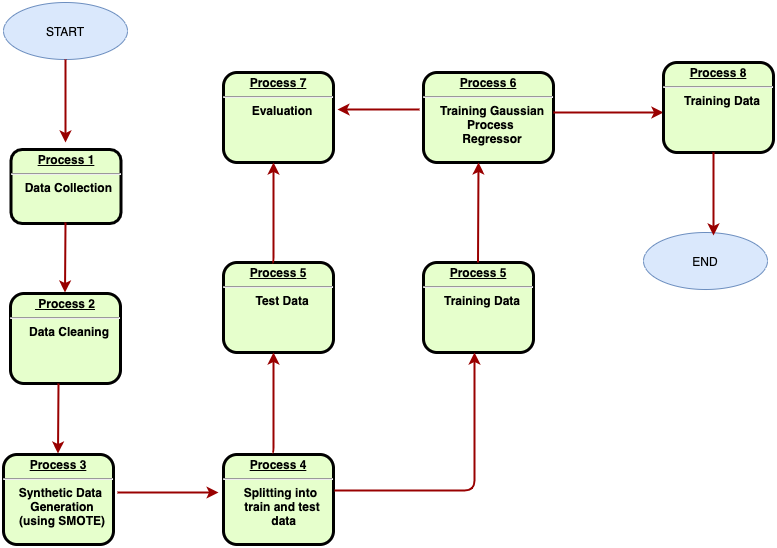

The diagram above was exported from draw.io. Its source (the exported page's mxGraphModel, read from the mxfile embedded in the PNG):
<mxGraphModel dx="946" dy="646" grid="1" gridSize="10" guides="1" tooltips="1" connect="1" arrows="1" fold="1" page="1" pageScale="1" pageWidth="826" pageHeight="1169" background="none" math="0" shadow="0">
  <root>
    <mxCell id="0" />
    <mxCell id="1" parent="0" />
    <mxCell id="2" value="&lt;p style=&quot;margin: 0px ; margin-top: 4px ; text-align: center ; text-decoration: underline&quot;&gt;&lt;strong&gt;Process 1&lt;br&gt;&lt;/strong&gt;&lt;/p&gt;&lt;hr&gt;&lt;p style=&quot;margin: 0px ; margin-left: 8px&quot;&gt;Data Collection&amp;nbsp;&lt;br&gt;&lt;br&gt;&lt;/p&gt;" style="verticalAlign=middle;align=center;overflow=fill;fontSize=12;fontFamily=Helvetica;html=1;rounded=1;fontStyle=1;strokeWidth=3;fillColor=#E6FFCC" parent="1" vertex="1">
      <mxGeometry x="57.5" y="317" width="110" height="74" as="geometry" />
    </mxCell>
    <mxCell id="YsE94PXQETg0xfhQYzIz-96" value="START" style="ellipse;whiteSpace=wrap;html=1;fillColor=#dae8fc;strokeColor=#6c8ebf;" vertex="1" parent="1">
      <mxGeometry x="50" y="170" width="124" height="57" as="geometry" />
    </mxCell>
    <mxCell id="YsE94PXQETg0xfhQYzIz-100" value="" style="edgeStyle=none;noEdgeStyle=1;strokeColor=#990000;strokeWidth=2;exitX=0.5;exitY=1;exitDx=0;exitDy=0;" edge="1" parent="1" source="YsE94PXQETg0xfhQYzIz-96">
      <mxGeometry width="100" height="100" relative="1" as="geometry">
        <mxPoint x="107" y="256" as="sourcePoint" />
        <mxPoint x="112" y="310" as="targetPoint" />
      </mxGeometry>
    </mxCell>
    <mxCell id="YsE94PXQETg0xfhQYzIz-101" value="&lt;p style=&quot;margin: 0px ; margin-top: 4px ; text-align: center ; text-decoration: underline&quot;&gt;&lt;strong&gt;&amp;nbsp;Process 2&lt;br&gt;&lt;/strong&gt;&lt;/p&gt;&lt;hr&gt;&lt;p style=&quot;margin: 0px ; margin-left: 8px&quot;&gt;Data Cleaning&lt;/p&gt;" style="verticalAlign=middle;align=center;overflow=fill;fontSize=12;fontFamily=Helvetica;html=1;rounded=1;fontStyle=1;strokeWidth=3;fillColor=#E6FFCC" vertex="1" parent="1">
      <mxGeometry x="57" y="461" width="110" height="90" as="geometry" />
    </mxCell>
    <mxCell id="YsE94PXQETg0xfhQYzIz-103" value="" style="edgeStyle=elbowEdgeStyle;elbow=horizontal;strokeColor=#990000;strokeWidth=2" edge="1" parent="1">
      <mxGeometry width="100" height="100" relative="1" as="geometry">
        <mxPoint x="112" y="390" as="sourcePoint" />
        <mxPoint x="112" y="460" as="targetPoint" />
        <Array as="points">
          <mxPoint x="111.5" y="455" />
        </Array>
      </mxGeometry>
    </mxCell>
    <mxCell id="YsE94PXQETg0xfhQYzIz-105" value="&lt;p style=&quot;margin: 4px 0px 0px ; text-decoration: underline&quot;&gt;&lt;strong&gt;Process 3&lt;/strong&gt;&lt;/p&gt;&lt;hr&gt;&lt;p style=&quot;margin: 0px ; margin-left: 8px&quot;&gt;Synthetic Data&amp;nbsp;&lt;br&gt;Generation&lt;br&gt;(using SMOTE)&lt;/p&gt;" style="verticalAlign=middle;align=center;overflow=fill;fontSize=12;fontFamily=Helvetica;html=1;rounded=1;fontStyle=1;strokeWidth=3;fillColor=#E6FFCC" vertex="1" parent="1">
      <mxGeometry x="50" y="622" width="110" height="90" as="geometry" />
    </mxCell>
    <mxCell id="YsE94PXQETg0xfhQYzIz-106" value="" style="edgeStyle=elbowEdgeStyle;elbow=horizontal;strokeColor=#990000;strokeWidth=2" edge="1" parent="1">
      <mxGeometry width="100" height="100" relative="1" as="geometry">
        <mxPoint x="105" y="551" as="sourcePoint" />
        <mxPoint x="105" y="621" as="targetPoint" />
        <Array as="points">
          <mxPoint x="104.5" y="616" />
        </Array>
      </mxGeometry>
    </mxCell>
    <mxCell id="YsE94PXQETg0xfhQYzIz-109" value="&lt;p style=&quot;margin: 4px 0px 0px ; text-decoration: underline&quot;&gt;&lt;strong&gt;Process 4&lt;/strong&gt;&lt;/p&gt;&lt;hr&gt;&lt;p style=&quot;margin: 0px ; margin-left: 8px&quot;&gt;Splitting into &lt;br&gt;train and test&lt;br&gt;&amp;nbsp;data&lt;/p&gt;" style="verticalAlign=middle;align=center;overflow=fill;fontSize=12;fontFamily=Helvetica;html=1;rounded=1;fontStyle=1;strokeWidth=3;fillColor=#E6FFCC" vertex="1" parent="1">
      <mxGeometry x="270" y="622" width="110" height="90" as="geometry" />
    </mxCell>
    <mxCell id="YsE94PXQETg0xfhQYzIz-110" value="" style="edgeStyle=elbowEdgeStyle;elbow=horizontal;strokeColor=#990000;strokeWidth=2;entryX=-0.045;entryY=0.422;entryDx=0;entryDy=0;entryPerimeter=0;" edge="1" parent="1" target="YsE94PXQETg0xfhQYzIz-109">
      <mxGeometry width="100" height="100" relative="1" as="geometry">
        <mxPoint x="164" y="660" as="sourcePoint" />
        <mxPoint x="210.5" y="702" as="targetPoint" />
        <Array as="points">
          <mxPoint x="210" y="697" />
        </Array>
      </mxGeometry>
    </mxCell>
    <mxCell id="YsE94PXQETg0xfhQYzIz-111" value="&lt;p style=&quot;margin: 0px ; margin-top: 4px ; text-align: center ; text-decoration: underline&quot;&gt;&lt;strong&gt;&lt;strong&gt;Process&lt;/strong&gt;&amp;nbsp;5&lt;br&gt;&lt;/strong&gt;&lt;/p&gt;&lt;hr&gt;&lt;p style=&quot;margin: 0px ; margin-left: 8px&quot;&gt;Training Data&lt;/p&gt;" style="verticalAlign=middle;align=center;overflow=fill;fontSize=12;fontFamily=Helvetica;html=1;rounded=1;fontStyle=1;strokeWidth=3;fillColor=#E6FFCC" vertex="1" parent="1">
      <mxGeometry x="470" y="430" width="110" height="90" as="geometry" />
    </mxCell>
    <mxCell id="YsE94PXQETg0xfhQYzIz-112" value="&lt;p style=&quot;margin: 0px ; margin-top: 4px ; text-align: center ; text-decoration: underline&quot;&gt;&lt;strong&gt;&lt;strong&gt;Process&lt;/strong&gt;&amp;nbsp;5&lt;br&gt;&lt;/strong&gt;&lt;/p&gt;&lt;hr&gt;&lt;p style=&quot;margin: 0px ; margin-left: 8px&quot;&gt;Test Data&lt;/p&gt;" style="verticalAlign=middle;align=center;overflow=fill;fontSize=12;fontFamily=Helvetica;html=1;rounded=1;fontStyle=1;strokeWidth=3;fillColor=#E6FFCC" vertex="1" parent="1">
      <mxGeometry x="270" y="430" width="110" height="90" as="geometry" />
    </mxCell>
    <mxCell id="YsE94PXQETg0xfhQYzIz-116" value="" style="edgeStyle=elbowEdgeStyle;elbow=horizontal;strokeColor=#990000;strokeWidth=2;" edge="1" parent="1">
      <mxGeometry width="100" height="100" relative="1" as="geometry">
        <mxPoint x="319" y="620" as="sourcePoint" />
        <mxPoint x="320" y="520" as="targetPoint" />
        <Array as="points">
          <mxPoint x="320" y="595" />
        </Array>
      </mxGeometry>
    </mxCell>
    <mxCell id="YsE94PXQETg0xfhQYzIz-117" value="" style="edgeStyle=elbowEdgeStyle;elbow=horizontal;strokeColor=#990000;strokeWidth=2;exitX=1.009;exitY=0.4;exitDx=0;exitDy=0;exitPerimeter=0;" edge="1" parent="1" source="YsE94PXQETg0xfhQYzIz-109">
      <mxGeometry width="100" height="100" relative="1" as="geometry">
        <mxPoint x="390" y="660" as="sourcePoint" />
        <mxPoint x="521" y="520" as="targetPoint" />
        <Array as="points">
          <mxPoint x="521" y="660" />
        </Array>
      </mxGeometry>
    </mxCell>
    <mxCell id="YsE94PXQETg0xfhQYzIz-118" value="&lt;p style=&quot;margin: 0px ; margin-top: 4px ; text-align: center ; text-decoration: underline&quot;&gt;&lt;strong&gt;&lt;strong&gt;Process&lt;/strong&gt;&amp;nbsp;6&lt;br&gt;&lt;/strong&gt;&lt;/p&gt;&lt;hr&gt;&lt;p style=&quot;margin: 0px ; margin-left: 8px&quot;&gt;Training Gaussian&lt;br&gt;Process&amp;nbsp;&lt;br&gt;Regressor&lt;/p&gt;" style="verticalAlign=middle;align=center;overflow=fill;fontSize=12;fontFamily=Helvetica;html=1;rounded=1;fontStyle=1;strokeWidth=3;fillColor=#E6FFCC" vertex="1" parent="1">
      <mxGeometry x="470" y="240" width="130" height="90" as="geometry" />
    </mxCell>
    <mxCell id="YsE94PXQETg0xfhQYzIz-119" value="" style="edgeStyle=elbowEdgeStyle;elbow=horizontal;strokeColor=#990000;strokeWidth=2;" edge="1" parent="1" target="YsE94PXQETg0xfhQYzIz-118">
      <mxGeometry width="100" height="100" relative="1" as="geometry">
        <mxPoint x="524.5" y="430" as="sourcePoint" />
        <mxPoint x="526" y="330" as="targetPoint" />
        <Array as="points">
          <mxPoint x="525" y="380" />
        </Array>
      </mxGeometry>
    </mxCell>
    <mxCell id="YsE94PXQETg0xfhQYzIz-120" value="&lt;p style=&quot;margin: 0px ; margin-top: 4px ; text-align: center ; text-decoration: underline&quot;&gt;&lt;strong&gt;&lt;strong&gt;Process&lt;/strong&gt;&amp;nbsp;7&lt;br&gt;&lt;/strong&gt;&lt;/p&gt;&lt;hr&gt;&lt;p style=&quot;margin: 0px ; margin-left: 8px&quot;&gt;Evaluation&lt;/p&gt;" style="verticalAlign=middle;align=center;overflow=fill;fontSize=12;fontFamily=Helvetica;html=1;rounded=1;fontStyle=1;strokeWidth=3;fillColor=#E6FFCC" vertex="1" parent="1">
      <mxGeometry x="270" y="240" width="110" height="90" as="geometry" />
    </mxCell>
    <mxCell id="YsE94PXQETg0xfhQYzIz-121" value="" style="edgeStyle=elbowEdgeStyle;elbow=horizontal;strokeColor=#990000;strokeWidth=2;" edge="1" parent="1">
      <mxGeometry width="100" height="100" relative="1" as="geometry">
        <mxPoint x="319" y="430" as="sourcePoint" />
        <mxPoint x="320" y="330" as="targetPoint" />
        <Array as="points">
          <mxPoint x="320" y="405" />
        </Array>
      </mxGeometry>
    </mxCell>
    <mxCell id="YsE94PXQETg0xfhQYzIz-124" value="" style="edgeStyle=elbowEdgeStyle;elbow=horizontal;strokeColor=#990000;strokeWidth=2;entryX=1.036;entryY=0.411;entryDx=0;entryDy=0;entryPerimeter=0;exitX=-0.031;exitY=0.411;exitDx=0;exitDy=0;exitPerimeter=0;" edge="1" parent="1" source="YsE94PXQETg0xfhQYzIz-118" target="YsE94PXQETg0xfhQYzIz-120">
      <mxGeometry width="100" height="100" relative="1" as="geometry">
        <mxPoint x="430" y="330" as="sourcePoint" />
        <mxPoint x="431" y="230" as="targetPoint" />
        <Array as="points">
          <mxPoint x="431" y="305" />
        </Array>
      </mxGeometry>
    </mxCell>
    <mxCell id="YsE94PXQETg0xfhQYzIz-125" value="" style="edgeStyle=elbowEdgeStyle;elbow=horizontal;strokeColor=#990000;strokeWidth=2;" edge="1" parent="1">
      <mxGeometry width="100" height="100" relative="1" as="geometry">
        <mxPoint x="600" y="280" as="sourcePoint" />
        <mxPoint x="710" y="280" as="targetPoint" />
        <Array as="points">
          <mxPoint x="601" y="255" />
        </Array>
      </mxGeometry>
    </mxCell>
    <mxCell id="YsE94PXQETg0xfhQYzIz-126" value="&lt;p style=&quot;margin: 0px ; margin-top: 4px ; text-align: center ; text-decoration: underline&quot;&gt;&lt;strong&gt;&lt;strong&gt;Process&lt;/strong&gt;&amp;nbsp;8&lt;br&gt;&lt;/strong&gt;&lt;/p&gt;&lt;hr&gt;&lt;p style=&quot;margin: 0px ; margin-left: 8px&quot;&gt;Training Data&lt;/p&gt;" style="verticalAlign=middle;align=center;overflow=fill;fontSize=12;fontFamily=Helvetica;html=1;rounded=1;fontStyle=1;strokeWidth=3;fillColor=#E6FFCC" vertex="1" parent="1">
      <mxGeometry x="710" y="230" width="110" height="90" as="geometry" />
    </mxCell>
    <mxCell id="YsE94PXQETg0xfhQYzIz-128" value="END" style="ellipse;whiteSpace=wrap;html=1;fillColor=#dae8fc;strokeColor=#6c8ebf;" vertex="1" parent="1">
      <mxGeometry x="690" y="400" width="124" height="57" as="geometry" />
    </mxCell>
    <mxCell id="YsE94PXQETg0xfhQYzIz-131" value="" style="edgeStyle=none;noEdgeStyle=1;strokeColor=#990000;strokeWidth=2;exitX=0.5;exitY=1;exitDx=0;exitDy=0;" edge="1" parent="1">
      <mxGeometry width="100" height="100" relative="1" as="geometry">
        <mxPoint x="760" y="320" as="sourcePoint" />
        <mxPoint x="760" y="403" as="targetPoint" />
      </mxGeometry>
    </mxCell>
  </root>
</mxGraphModel>